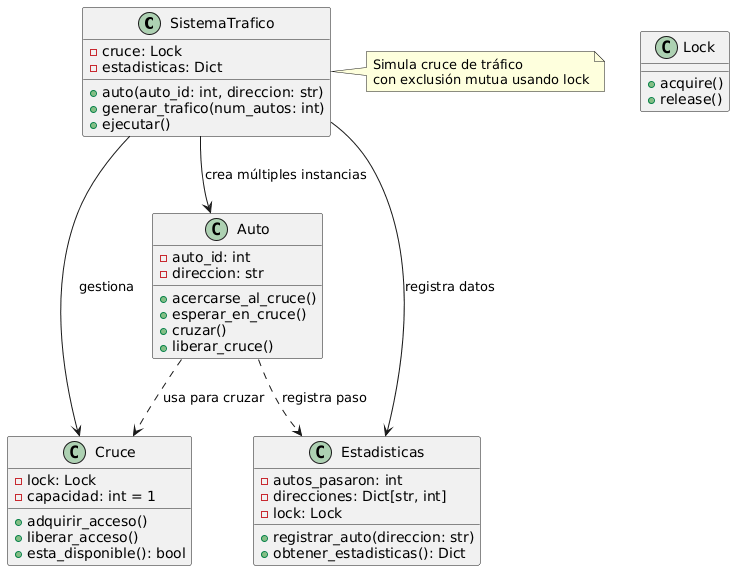

The diagram above was rendered by PlantUML. Its source (embedded in the PNG):
@startuml
class SistemaTrafico {
    - cruce: Lock
    - estadisticas: Dict
    + auto(auto_id: int, direccion: str)
    + generar_trafico(num_autos: int)
    + ejecutar()
}

class Auto {
    - auto_id: int
    - direccion: str
    + acercarse_al_cruce()
    + esperar_en_cruce()
    + cruzar()
    + liberar_cruce()
}

class Cruce {
    - lock: Lock
    - capacidad: int = 1
    + adquirir_acceso()
    + liberar_acceso()
    + esta_disponible(): bool
}

class Estadisticas {
    - autos_pasaron: int
    - direcciones: Dict[str, int]
    - lock: Lock
    + registrar_auto(direccion: str)
    + obtener_estadisticas(): Dict
}

class Lock {
    + acquire()
    + release()
}

SistemaTrafico --> Auto : "crea múltiples instancias"
SistemaTrafico --> Cruce : "gestiona"
SistemaTrafico --> Estadisticas : "registra datos"
Auto ..> Cruce : "usa para cruzar"
Auto ..> Estadisticas : "registra paso"

note right of SistemaTrafico
    Simula cruce de tráfico
    con exclusión mutua usando lock
end note
@enduml